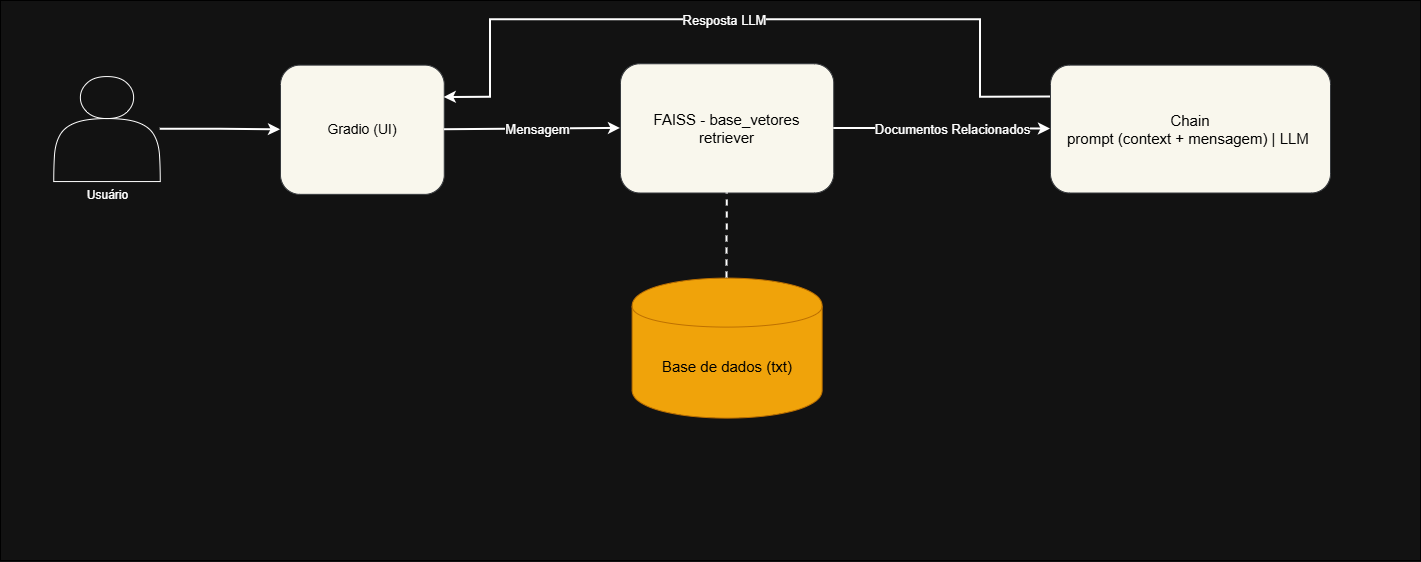

The diagram above was exported from draw.io. Its source (the exported page's mxGraphModel, read from the mxfile embedded in the PNG):
<mxGraphModel dx="1285" dy="744" grid="1" gridSize="10" guides="1" tooltips="1" connect="1" arrows="1" fold="1" page="1" pageScale="1" pageWidth="827" pageHeight="1169" math="0" shadow="0">
  <root>
    <mxCell id="0" />
    <mxCell id="1" parent="0" />
    <mxCell id="9dVLxM0L3ZMF24-wPQc7-1" value="" style="rounded=0;whiteSpace=wrap;html=1;fontStyle=1;gradientColor=none;fillColor=default;strokeColor=#000000;labelBackgroundColor=default;fontColor=default;labelBorderColor=default;" parent="1" vertex="1">
      <mxGeometry x="170" width="1420" height="560" as="geometry" />
    </mxCell>
    <mxCell id="9dVLxM0L3ZMF24-wPQc7-2" value="Usuário" style="shape=actor;verticalLabelPosition=bottom;verticalAlign=top;html=1;" parent="9dVLxM0L3ZMF24-wPQc7-1" vertex="1">
      <mxGeometry x="53.25" y="76.0630769230769" width="106.5" height="105" as="geometry" />
    </mxCell>
    <mxCell id="9dVLxM0L3ZMF24-wPQc7-3" value="&lt;font style=&quot;color: rgb(0, 0, 0); font-size: 14px;&quot;&gt;Gradio (UI)&lt;/font&gt;" style="rounded=1;whiteSpace=wrap;html=1;fillColor=#f9f7ed;strokeColor=#36393d;" parent="9dVLxM0L3ZMF24-wPQc7-1" vertex="1">
      <mxGeometry x="280" y="64.61538461538461" width="163.75" height="129.23076923076923" as="geometry" />
    </mxCell>
    <mxCell id="9dVLxM0L3ZMF24-wPQc7-4" value="&lt;div&gt;&lt;span style=&quot;color: rgb(0, 0, 0); background-color: transparent;&quot;&gt;&lt;font style=&quot;font-size: 15px;&quot;&gt;FAISS - base_vetores&lt;/font&gt;&lt;/span&gt;&lt;/div&gt;&lt;div&gt;&lt;font color=&quot;#000000&quot; style=&quot;font-size: 15px;&quot;&gt;retr&lt;/font&gt;&lt;span style=&quot;color: rgb(0, 0, 0); font-size: 15px; background-color: transparent;&quot;&gt;iever&lt;/span&gt;&lt;/div&gt;" style="rounded=1;whiteSpace=wrap;html=1;fillColor=#f9f7ed;strokeColor=#36393d;" parent="9dVLxM0L3ZMF24-wPQc7-1" vertex="1">
      <mxGeometry x="620" y="63.26564102564103" width="213.25" height="129.23076923076923" as="geometry" />
    </mxCell>
    <mxCell id="9dVLxM0L3ZMF24-wPQc7-5" value="&lt;font color=&quot;#000000&quot;&gt;&lt;span style=&quot;font-size: 15px;&quot;&gt;Chain&lt;/span&gt;&lt;/font&gt;&lt;div&gt;&lt;font color=&quot;#000000&quot;&gt;&lt;span style=&quot;font-size: 15px;&quot;&gt;prompt (context + mensagem) | LLM&amp;nbsp;&lt;/span&gt;&lt;/font&gt;&lt;/div&gt;" style="rounded=1;whiteSpace=wrap;html=1;fillColor=#f9f7ed;strokeColor=#36393d;" parent="9dVLxM0L3ZMF24-wPQc7-1" vertex="1">
      <mxGeometry x="1050" y="64.61538461538461" width="280" height="127.88461538461537" as="geometry" />
    </mxCell>
    <mxCell id="9dVLxM0L3ZMF24-wPQc7-8" style="edgeStyle=orthogonalEdgeStyle;rounded=0;orthogonalLoop=1;jettySize=auto;html=1;strokeWidth=2;labelBackgroundColor=default;fontColor=default;" parent="9dVLxM0L3ZMF24-wPQc7-1" source="9dVLxM0L3ZMF24-wPQc7-2" target="9dVLxM0L3ZMF24-wPQc7-3" edge="1">
      <mxGeometry relative="1" as="geometry" />
    </mxCell>
    <mxCell id="9dVLxM0L3ZMF24-wPQc7-11" style="edgeStyle=orthogonalEdgeStyle;rounded=0;html=1;endArrow=classic;strokeWidth=2;fontSize=13;labelBackgroundColor=default;fontColor=default;entryX=0;entryY=0.5;entryDx=0;entryDy=0;exitX=1;exitY=0.5;exitDx=0;exitDy=0;" parent="9dVLxM0L3ZMF24-wPQc7-1" source="9dVLxM0L3ZMF24-wPQc7-4" target="9dVLxM0L3ZMF24-wPQc7-5" edge="1">
      <mxGeometry relative="1" as="geometry">
        <Array as="points" />
      </mxGeometry>
    </mxCell>
    <mxCell id="9dVLxM0L3ZMF24-wPQc7-53" value="Documentos Relacionados" style="edgeLabel;html=1;align=center;verticalAlign=middle;resizable=0;points=[];fontSize=13;" parent="9dVLxM0L3ZMF24-wPQc7-11" vertex="1" connectable="0">
      <mxGeometry x="-0.2278" y="-2" relative="1" as="geometry">
        <mxPoint x="34" y="-2" as="offset" />
      </mxGeometry>
    </mxCell>
    <mxCell id="9dVLxM0L3ZMF24-wPQc7-6" value="&lt;div&gt;&lt;font style=&quot;color: rgb(0, 0, 0); font-size: 15px;&quot;&gt;&lt;br&gt;&lt;/font&gt;&lt;/div&gt;&lt;font style=&quot;color: rgb(0, 0, 0); font-size: 15px;&quot;&gt;&lt;div style=&quot;&quot;&gt;&lt;font style=&quot;color: rgb(0, 0, 0);&quot;&gt;&lt;br&gt;&lt;/font&gt;&lt;/div&gt;Base de dados (txt)&lt;/font&gt;" style="shape=cylinder;whiteSpace=wrap;html=1;fillColor=#f0a30a;strokeColor=#BD7000;shadow=0;fontColor=#000000;" parent="9dVLxM0L3ZMF24-wPQc7-1" vertex="1">
      <mxGeometry x="631.62" y="277.6020512820513" width="190" height="140" as="geometry" />
    </mxCell>
    <mxCell id="9dVLxM0L3ZMF24-wPQc7-55" value="" style="endArrow=none;dashed=1;html=1;rounded=0;entryX=0.5;entryY=1;entryDx=0;entryDy=0;exitX=0.5;exitY=0;exitDx=0;exitDy=0;fontSize=15;strokeWidth=2;labelBackgroundColor=default;fontColor=default;" parent="9dVLxM0L3ZMF24-wPQc7-1" source="9dVLxM0L3ZMF24-wPQc7-6" target="9dVLxM0L3ZMF24-wPQc7-4" edge="1">
      <mxGeometry width="50" height="50" relative="1" as="geometry">
        <mxPoint x="670" y="306.9230769230769" as="sourcePoint" />
        <mxPoint x="720" y="253.07692307692307" as="targetPoint" />
      </mxGeometry>
    </mxCell>
    <mxCell id="9dVLxM0L3ZMF24-wPQc7-58" value="" style="endArrow=classic;html=1;rounded=0;exitX=0;exitY=0.25;exitDx=0;exitDy=0;entryX=1;entryY=0.25;entryDx=0;entryDy=0;strokeWidth=2;labelBackgroundColor=default;fontColor=default;" parent="9dVLxM0L3ZMF24-wPQc7-1" source="9dVLxM0L3ZMF24-wPQc7-5" target="9dVLxM0L3ZMF24-wPQc7-3" edge="1">
      <mxGeometry width="50" height="50" relative="1" as="geometry">
        <mxPoint x="670" y="312.3076923076923" as="sourcePoint" />
        <mxPoint x="720" y="258.46153846153845" as="targetPoint" />
        <Array as="points">
          <mxPoint x="980" y="96.68376068376068" />
          <mxPoint x="980" y="19.145299145299145" />
          <mxPoint x="710" y="19.145299145299145" />
          <mxPoint x="490" y="19.145299145299145" />
          <mxPoint x="490" y="96.68376068376068" />
        </Array>
      </mxGeometry>
    </mxCell>
    <mxCell id="9dVLxM0L3ZMF24-wPQc7-60" value="Resposta LLM" style="edgeLabel;html=1;align=center;verticalAlign=middle;resizable=0;points=[];fontSize=13;" parent="9dVLxM0L3ZMF24-wPQc7-58" vertex="1" connectable="0">
      <mxGeometry x="0.0597" y="2" relative="1" as="geometry">
        <mxPoint y="-2" as="offset" />
      </mxGeometry>
    </mxCell>
    <mxCell id="9dVLxM0L3ZMF24-wPQc7-62" value="" style="endArrow=classic;html=1;rounded=0;entryX=0;entryY=0.5;entryDx=0;entryDy=0;exitX=1;exitY=0.5;exitDx=0;exitDy=0;strokeWidth=2;" parent="9dVLxM0L3ZMF24-wPQc7-1" source="9dVLxM0L3ZMF24-wPQc7-3" target="9dVLxM0L3ZMF24-wPQc7-4" edge="1">
      <mxGeometry width="50" height="50" relative="1" as="geometry">
        <mxPoint x="660" y="306.9230769230769" as="sourcePoint" />
        <mxPoint x="710" y="253.07692307692307" as="targetPoint" />
      </mxGeometry>
    </mxCell>
    <mxCell id="9dVLxM0L3ZMF24-wPQc7-65" value="Mensagem" style="edgeLabel;html=1;align=center;verticalAlign=middle;resizable=0;points=[];fontSize=13;" parent="9dVLxM0L3ZMF24-wPQc7-62" vertex="1" connectable="0">
      <mxGeometry x="0.0994" relative="1" as="geometry">
        <mxPoint x="-5" as="offset" />
      </mxGeometry>
    </mxCell>
    <mxCell id="9dVLxM0L3ZMF24-wPQc7-20" value="" style="line;strokeColor=#cccccc;" parent="1">
      <mxGeometry x="20" y="360" width="920" height="2" as="geometry" />
    </mxCell>
  </root>
</mxGraphModel>